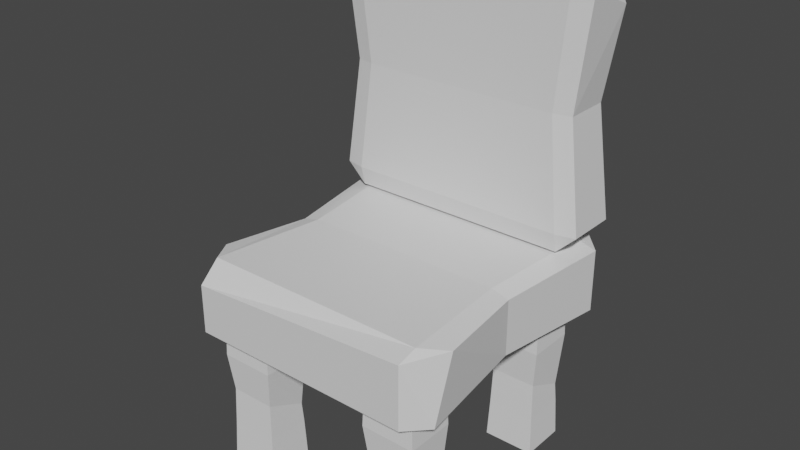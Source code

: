 # Source: chair0.blend  (saved by Blender 3.3.6; exported with 4.5.12 LTS)
import bpy
from mathutils import Matrix  # noqa: F401  (used for matrix-valued properties, if any)

bpy.ops.wm.read_factory_settings(use_empty=True)
scene = bpy.context.scene
scene.name = 'Scene'

# ---- collections
col_collection = bpy.data.collections.new('Collection'); scene.collection.children.link(col_collection)

# ---- materials (node trees are filled in below, after node groups)
mat_material = bpy.data.materials.new('Material')
mat_material.alpha_threshold = 0.0
mat_material.use_transparent_shadow = False
mat_material.roughness = 0.5
mat_material.line_color = (0.0, 0.0, 0.0, 1.0)

# ---- material node trees
mat_material.use_nodes = True; mat_material.node_tree.nodes.clear()
_N = mat_material.node_tree.nodes; _L = mat_material.node_tree.links
n0 = _N.new('ShaderNodeOutputMaterial'); n0.name = 'Material Output'; n0.location = (300, 300)
n1 = _N.new('ShaderNodeBsdfPrincipled'); n1.name = 'Principled BSDF'; n1.location = (10, 300)
n1.distribution = 'GGX'
n1.subsurface_method = 'RANDOM_WALK_SKIN'
n1.inputs[3].default_value = 1.45
n1.inputs[27].default_value = (0.0, 0.0, 0.0, 1.0)
n1.inputs[28].default_value = 1.0
_L.new(n1.outputs[0], n0.inputs[0])
n0.is_active_output = True

# ---- world
world_world = bpy.data.worlds.new('World'); scene.world = world_world
world_world.use_nodes = True; world_world.node_tree.nodes.clear()
_N = world_world.node_tree.nodes; _L = world_world.node_tree.links
n0 = _N.new('ShaderNodeOutputWorld'); n0.name = 'World Output'; n0.location = (300, 300)
n1 = _N.new('ShaderNodeBackground'); n1.name = 'Background'; n1.location = (10, 300)
n1.inputs[0].default_value = (0.05088, 0.05088, 0.05088, 1.0)
_L.new(n1.outputs[0], n0.inputs[0])
n0.is_active_output = True
world_world.color = (0.05088, 0.05088, 0.05088)
world_world.use_sun_shadow = False
world_world.sun_shadow_jitter_overblur = 0.0

# ---- meshes
me_cube = bpy.data.meshes.new('Cube')
me_cube.from_pydata([(-1.0, 0.7454, 1.584), (-0.85, 0.8963, 1.625), (-0.85, 1.052, 1.506), (-0.85, 0.8963, 1.073), (-1.0, 0.8963, 1.114), (-0.85, 1.052, 1.114), (0.85, 1.052, 1.599), (0.85, 0.8963, 1.625), (1.0, 0.8963, 1.584), (0.85, 1.052, 1.114), (1.0, 0.8963, 1.114), (0.85, 0.8963, 1.073), (-1.0, -0.6503, 1.584), (-0.85, -1.019, 1.479), (-0.85, -0.864, 1.625), (-0.85, -1.019, 1.114), (-1.0, -0.864, 1.114), (-0.85, -0.864, 1.073), (0.85, -1.019, 1.584), (1.0, -0.6992, 1.584), (0.85, -0.864, 1.625), (0.85, -0.864, 1.073), (1.0, -0.864, 1.114), (0.85, -1.019, 1.114), (-0.7604, 0.01616, 1.102), (-0.8946, 0.01616, 1.139), (0.7604, 0.01616, 1.596), (0.8946, 0.01616, 1.559), (0.7604, 0.01616, 1.102), (0.8946, 0.01616, 1.139), (-0.7604, 0.01616, 1.596), (-0.8946, 0.01616, 1.559)], [], [(24, 3, 11, 28), (23, 18, 13, 15), (29, 27, 19, 22), (30, 14, 20, 26), (5, 2, 6, 9), (0, 1, 2), (3, 4, 5), (6, 7, 8), (9, 10, 11), (12, 13, 14), (15, 16, 17), (18, 19, 20), (21, 22, 23), (17, 21, 23, 15), (24, 17, 16, 25), (2, 5, 4, 0), (22, 19, 18, 23), (8, 10, 9, 6), (12, 16, 15, 13), (26, 20, 19, 27), (1, 7, 6, 2), (28, 11, 10, 29), (20, 14, 13, 18), (30, 1, 0, 31), (11, 3, 5, 9), (25, 31, 0, 4), (16, 12, 31, 25), (14, 30, 31, 12), (21, 28, 29, 22), (7, 26, 27, 8), (3, 24, 25, 4), (1, 30, 26, 7), (10, 8, 27, 29), (17, 24, 28, 21)])
_uv = me_cube.uv_layers.new(name='UVMap')
_uv.uv.foreach_set('vector', [0.25, 0.5188, 0.3563, 0.5188, 0.3563, 0.7313, 0.25, 0.7313, 0.3938, 0.01875, 0.6063, 0.01875, 0.6063, 0.2313, 0.3938, 0.2313, 0.3938, 0.875, 0.6063, 0.875, 0.6063, 0.9813, 0.3938, 0.9813, 0.75, 0.5188, 0.8563, 0.5188, 0.8563, 0.7313, 0.75, 0.7313, 0.3938, 0.5188, 0.6063, 0.5188, 0.6063, 0.7313, 0.3938, 0.7313, 0.6063, 0.4813, 0.625, 0.4812, 0.6062, 0.5, 0.3563, 0.5188, 0.3563, 0.5, 0.375, 0.5188, 0.6062, 0.75, 0.625, 0.7688, 0.6063, 0.7688, 0.375, 0.7313, 0.3563, 0.75, 0.3563, 0.7313, 0.6062, 0.25, 0.6063, 0.2313, 0.625, 0.2313, 0.125, 0.5188, 0.1437, 0.5, 0.1437, 0.5188, 0.6063, 0.01875, 0.6062, 0.0, 0.625, 0.01875, 0.1438, 0.7313, 0.1437, 0.75, 0.125, 0.7313, 0.1437, 0.5188, 0.1438, 0.7313, 0.125, 0.7313, 0.125, 0.5188, 0.25, 0.5188, 0.1437, 0.5188, 0.1437, 0.5, 0.25, 0.5, 0.6063, 0.5188, 0.3938, 0.5188, 0.3938, 0.4813, 0.6063, 0.4813, 0.3938, 0.0, 0.6062, 0.0, 0.6063, 0.01875, 0.3938, 0.01875, 0.6063, 0.7688, 0.3938, 0.7688, 0.3938, 0.7313, 0.6063, 0.7313, 0.6063, 0.2688, 0.3938, 0.2688, 0.3938, 0.2313, 0.6063, 0.2313, 0.625, 0.875, 0.625, 0.9812, 0.6063, 0.9813, 0.6063, 0.875, 0.6438, 0.5188, 0.6438, 0.7313, 0.6063, 0.7313, 0.6063, 0.5188, 0.25, 0.7313, 0.3563, 0.7313, 0.3563, 0.75, 0.25, 0.75, 0.625, 0.01875, 0.625, 0.2313, 0.6063, 0.2313, 0.6063, 0.01875, 0.625, 0.375, 0.625, 0.4812, 0.6063, 0.4813, 0.6063, 0.375, 0.3563, 0.7313, 0.3563, 0.5188, 0.3938, 0.5188, 0.3938, 0.7313, 0.3938, 0.375, 0.6063, 0.375, 0.6063, 0.4813, 0.3938, 0.4813, 0.3938, 0.2688, 0.6063, 0.2688, 0.6063, 0.375, 0.3938, 0.375, 0.625, 0.2688, 0.625, 0.375, 0.6063, 0.375, 0.6063, 0.2688, 0.1438, 0.7313, 0.25, 0.7313, 0.25, 0.75, 0.1437, 0.75, 0.625, 0.7688, 0.625, 0.875, 0.6063, 0.875, 0.6063, 0.7688, 0.3563, 0.5188, 0.25, 0.5188, 0.25, 0.5, 0.3563, 0.5, 0.6438, 0.5188, 0.75, 0.5188, 0.75, 0.7313, 0.6438, 0.7313, 0.3938, 0.7688, 0.6063, 0.7688, 0.6063, 0.875, 0.3938, 0.875, 0.1437, 0.5188, 0.25, 0.5188, 0.25, 0.7313, 0.1438, 0.7313])
me_cube.materials.append(mat_material)
me_cube.use_mirror_vertex_groups = False
me_cube.update()
me_cube_003 = bpy.data.meshes.new('Cube.003')
me_cube_003.from_pydata([(-0.4175, 0.4882, 0.02), (-0.4175, 0.4882, 1.166), (-0.8015, 0.4882, 0.02), (-0.8015, 0.4882, 1.166), (-0.4175, 0.8302, 0.02), (-0.4175, 0.8302, 1.166), (-0.8015, 0.8302, 0.02), (-0.8015, 0.8302, 1.166), (-0.4297, 0.4991, 0.3066), (-0.4391, 0.5075, 0.5932), (-0.4076, 0.4794, 0.8797), (-0.8114, 0.4794, 0.8797), (-0.7799, 0.5075, 0.5932), (-0.7892, 0.4991, 0.3066), (-0.8114, 0.839, 0.9947), (-0.7799, 0.811, 0.5932), (-0.7892, 0.8193, 0.3066), (-0.4076, 0.839, 0.8797), (-0.4391, 0.811, 0.4526), (-0.4297, 0.8193, 0.3066), (-0.5352, 0.6056, 0.1312), (-0.531, 0.6021, 1.047), (-0.6838, 0.6056, 0.1312), (-0.6885, 0.6023, 1.047), (-0.5352, 0.7129, 0.1312), (-0.5312, 0.7169, 1.047), (-0.6838, 0.7129, 0.1312), (-0.6883, 0.7167, 1.047), (-0.5712, 0.6401, 0.2957), (-0.5793, 0.6497, 0.604), (-0.5486, 0.621, 0.8878), (-0.6693, 0.6199, 0.8894), (-0.6384, 0.6485, 0.6026), (-0.648, 0.6404, 0.2965), (-0.6694, 0.6982, 0.9967), (-0.6386, 0.6697, 0.6013), (-0.6483, 0.6778, 0.2958), (-0.549, 0.6978, 0.8868), (-0.5799, 0.669, 0.4536), (-0.5709, 0.6781, 0.2952)], [], [(10, 1, 3, 11), (11, 3, 7, 14), (14, 7, 5, 17), (17, 5, 1, 10), (2, 6, 4, 0), (7, 3, 1, 5), (4, 19, 8, 0), (19, 18, 9, 8), (18, 17, 10, 9), (6, 16, 19, 4), (16, 15, 18, 19), (15, 14, 17, 18), (2, 13, 16, 6), (13, 12, 15, 16), (12, 11, 14, 15), (0, 8, 13, 2), (8, 9, 12, 13), (9, 10, 11, 12), (30, 31, 23, 21), (31, 34, 27, 23), (34, 37, 25, 27), (37, 30, 21, 25), (22, 20, 24, 26), (27, 25, 21, 23), (24, 20, 28, 39), (39, 28, 29, 38), (38, 29, 30, 37), (26, 24, 39, 36), (36, 39, 38, 35), (35, 38, 37, 34), (22, 26, 36, 33), (33, 36, 35, 32), (32, 35, 34, 31), (20, 22, 33, 28), (28, 33, 32, 29), (29, 32, 31, 30)])
_uv = me_cube_003.uv_layers.new(name='UVMap')
_uv.uv.foreach_set('vector', [0.5625, 0.0, 0.625, 0.0, 0.625, 0.25, 0.5625, 0.25, 0.5625, 0.25, 0.625, 0.25, 0.625, 0.5, 0.5625, 0.5, 0.5625, 0.5, 0.625, 0.5, 0.625, 0.75, 0.5625, 0.75, 0.5625, 0.75, 0.625, 0.75, 0.625, 1.0, 0.5625, 1.0, 0.125, 0.5, 0.375, 0.5, 0.375, 0.75, 0.125, 0.75, 0.625, 0.5, 0.875, 0.5, 0.875, 0.75, 0.625, 0.75, 0.375, 0.75, 0.4375, 0.75, 0.4375, 1.0, 0.375, 1.0, 0.4375, 0.75, 0.5, 0.75, 0.5, 1.0, 0.4375, 1.0, 0.5, 0.75, 0.5625, 0.75, 0.5625, 1.0, 0.5, 1.0, 0.375, 0.5, 0.4375, 0.5, 0.4375, 0.75, 0.375, 0.75, 0.4375, 0.5, 0.5, 0.5, 0.5, 0.75, 0.4375, 0.75, 0.5, 0.5, 0.5625, 0.5, 0.5625, 0.75, 0.5, 0.75, 0.375, 0.25, 0.4375, 0.25, 0.4375, 0.5, 0.375, 0.5, 0.4375, 0.25, 0.5, 0.25, 0.5, 0.5, 0.4375, 0.5, 0.5, 0.25, 0.5625, 0.25, 0.5625, 0.5, 0.5, 0.5, 0.375, 0.0, 0.4375, 0.0, 0.4375, 0.25, 0.375, 0.25, 0.4375, 0.0, 0.5, 0.0, 0.5, 0.25, 0.4375, 0.25, 0.5, 0.0, 0.5625, 0.0, 0.5625, 0.25, 0.5, 0.25, 0.5625, 0.0, 0.5625, 0.25, 0.625, 0.25, 0.625, 0.0, 0.5625, 0.25, 0.5625, 0.5, 0.625, 0.5, 0.625, 0.25, 0.5625, 0.5, 0.5625, 0.75, 0.625, 0.75, 0.625, 0.5, 0.5625, 0.75, 0.5625, 1.0, 0.625, 1.0, 0.625, 0.75, 0.125, 0.5, 0.125, 0.75, 0.375, 0.75, 0.375, 0.5, 0.625, 0.5, 0.625, 0.75, 0.875, 0.75, 0.875, 0.5, 0.375, 0.75, 0.375, 1.0, 0.4375, 1.0, 0.4375, 0.75, 0.4375, 0.75, 0.4375, 1.0, 0.5, 1.0, 0.5, 0.75, 0.5, 0.75, 0.5, 1.0, 0.5625, 1.0, 0.5625, 0.75, 0.375, 0.5, 0.375, 0.75, 0.4375, 0.75, 0.4375, 0.5, 0.4375, 0.5, 0.4375, 0.75, 0.5, 0.75, 0.5, 0.5, 0.5, 0.5, 0.5, 0.75, 0.5625, 0.75, 0.5625, 0.5, 0.375, 0.25, 0.375, 0.5, 0.4375, 0.5, 0.4375, 0.25, 0.4375, 0.25, 0.4375, 0.5, 0.5, 0.5, 0.5, 0.25, 0.5, 0.25, 0.5, 0.5, 0.5625, 0.5, 0.5625, 0.25, 0.375, 0.0, 0.375, 0.25, 0.4375, 0.25, 0.4375, 0.0, 0.4375, 0.0, 0.4375, 0.25, 0.5, 0.25, 0.5, 0.0, 0.5, 0.0, 0.5, 0.25, 0.5625, 0.25, 0.5625, 0.0])
me_cube_003.update()
me_cube_005 = bpy.data.meshes.new('Cube.005')
me_cube_005.from_pydata([(-1.0, 0.9996, 1.926), (-0.85, 1.033, 1.784), (-0.85, 0.9365, 1.639), (-0.85, 0.5865, 1.784), (-1.0, 0.62, 1.784), (-0.85, 0.62, 1.639), (0.85, 1.012, 1.639), (0.85, 1.033, 1.784), (1.0, 0.9996, 1.784), (0.85, 0.62, 1.639), (1.0, 0.62, 1.784), (0.85, 0.5865, 1.784), (-1.0, 0.9996, 3.234), (-0.85, 0.9996, 3.579), (-0.85, 1.033, 3.434), (-0.85, 0.62, 3.579), (-1.0, 0.62, 3.434), (-0.85, 0.5865, 3.434), (0.85, 0.9996, 3.579), (1.0, 0.9996, 3.279), (0.85, 1.033, 3.434), (0.85, 0.5865, 3.434), (1.0, 0.62, 3.434), (0.85, 0.62, 3.579), (-0.7604, 0.61, 2.609), (-0.8946, 0.64, 2.609), (0.7604, 1.01, 2.609), (0.8946, 0.9796, 2.609), (0.7604, 0.61, 2.609), (0.8946, 0.64, 2.609), (-0.7604, 1.01, 2.609), (-0.8946, 0.9796, 2.609)], [], [(24, 3, 11, 28), (23, 18, 13, 15), (29, 27, 19, 22), (30, 14, 20, 26), (5, 2, 6, 9), (0, 1, 2), (3, 4, 5), (6, 7, 8), (9, 10, 11), (12, 13, 14), (15, 16, 17), (18, 19, 20), (21, 22, 23), (17, 21, 23, 15), (24, 17, 16, 25), (2, 5, 4, 0), (22, 19, 18, 23), (8, 10, 9, 6), (12, 16, 15, 13), (26, 20, 19, 27), (1, 7, 6, 2), (28, 11, 10, 29), (20, 14, 13, 18), (30, 1, 0, 31), (11, 3, 5, 9), (25, 31, 0, 4), (16, 12, 31, 25), (14, 30, 31, 12), (21, 28, 29, 22), (7, 26, 27, 8), (3, 24, 25, 4), (1, 30, 26, 7), (10, 8, 27, 29), (17, 24, 28, 21)])
_uv = me_cube_005.uv_layers.new(name='UVMap')
_uv.uv.foreach_set('vector', [0.25, 0.5188, 0.3563, 0.5188, 0.3563, 0.7313, 0.25, 0.7313, 0.3938, 0.01875, 0.6063, 0.01875, 0.6063, 0.2313, 0.3938, 0.2313, 0.3938, 0.875, 0.6063, 0.875, 0.6063, 0.9813, 0.3938, 0.9813, 0.75, 0.5188, 0.8563, 0.5188, 0.8563, 0.7313, 0.75, 0.7313, 0.3938, 0.5188, 0.6063, 0.5188, 0.6063, 0.7313, 0.3938, 0.7313, 0.6063, 0.4813, 0.625, 0.4812, 0.6062, 0.5, 0.3563, 0.5188, 0.3563, 0.5, 0.375, 0.5188, 0.6062, 0.75, 0.625, 0.7688, 0.6063, 0.7688, 0.375, 0.7313, 0.3563, 0.75, 0.3563, 0.7313, 0.6062, 0.25, 0.6063, 0.2313, 0.625, 0.2313, 0.125, 0.5188, 0.1437, 0.5, 0.1437, 0.5188, 0.6063, 0.01875, 0.6062, 0.0, 0.625, 0.01875, 0.1438, 0.7313, 0.1437, 0.75, 0.125, 0.7313, 0.1437, 0.5188, 0.1438, 0.7313, 0.125, 0.7313, 0.125, 0.5188, 0.25, 0.5188, 0.1437, 0.5188, 0.1437, 0.5, 0.25, 0.5, 0.6063, 0.5188, 0.3938, 0.5188, 0.3938, 0.4813, 0.6063, 0.4813, 0.3938, 0.0, 0.6062, 0.0, 0.6063, 0.01875, 0.3938, 0.01875, 0.6063, 0.7688, 0.3938, 0.7688, 0.3938, 0.7313, 0.6063, 0.7313, 0.6063, 0.2688, 0.3938, 0.2688, 0.3938, 0.2313, 0.6063, 0.2313, 0.625, 0.875, 0.625, 0.9812, 0.6063, 0.9813, 0.6063, 0.875, 0.6438, 0.5188, 0.6438, 0.7313, 0.6063, 0.7313, 0.6063, 0.5188, 0.25, 0.7313, 0.3563, 0.7313, 0.3563, 0.75, 0.25, 0.75, 0.625, 0.01875, 0.625, 0.2313, 0.6063, 0.2313, 0.6063, 0.01875, 0.625, 0.375, 0.625, 0.4812, 0.6063, 0.4813, 0.6063, 0.375, 0.3563, 0.7313, 0.3563, 0.5188, 0.3938, 0.5188, 0.3938, 0.7313, 0.3938, 0.375, 0.6063, 0.375, 0.6063, 0.4813, 0.3938, 0.4813, 0.3938, 0.2688, 0.6063, 0.2688, 0.6063, 0.375, 0.3938, 0.375, 0.625, 0.2688, 0.625, 0.375, 0.6063, 0.375, 0.6063, 0.2688, 0.1438, 0.7313, 0.25, 0.7313, 0.25, 0.75, 0.1437, 0.75, 0.625, 0.7688, 0.625, 0.875, 0.6063, 0.875, 0.6063, 0.7688, 0.3563, 0.5188, 0.25, 0.5188, 0.25, 0.5, 0.3563, 0.5, 0.6438, 0.5188, 0.75, 0.5188, 0.75, 0.7313, 0.6438, 0.7313, 0.3938, 0.7688, 0.6063, 0.7688, 0.6063, 0.875, 0.3938, 0.875, 0.1437, 0.5188, 0.25, 0.5188, 0.25, 0.7313, 0.1438, 0.7313])
me_cube_005.materials.append(mat_material)
me_cube_005.use_mirror_vertex_groups = False
me_cube_005.update()
me_cube_008 = bpy.data.meshes.new('Cube.008')
me_cube_008.from_pydata([(0.8353, 0.4882, 0.02), (0.8353, 0.4882, 1.166), (0.4513, 0.4882, 0.02), (0.4513, 0.4882, 1.166), (0.8353, 0.8302, 0.02), (0.8353, 0.8302, 1.166), (0.4513, 0.8302, 0.02), (0.4513, 0.8302, 1.166), (0.823, 0.4991, 0.3066), (0.8137, 0.5075, 0.5932), (0.8452, 0.4794, 0.8797), (0.4414, 0.4794, 0.8797), (0.4728, 0.5075, 0.5932), (0.4635, 0.4991, 0.3066), (0.4414, 0.839, 0.9947), (0.4728, 0.811, 0.5932), (0.4635, 0.8193, 0.3066), (0.8452, 0.839, 0.8797), (0.8137, 0.811, 0.4526), (0.823, 0.8193, 0.3066), (0.7176, 0.6056, 0.1312), (0.7217, 0.6021, 1.047), (0.569, 0.6056, 0.1312), (0.5642, 0.6023, 1.047), (0.7176, 0.7129, 0.1312), (0.7215, 0.7169, 1.047), (0.569, 0.7129, 0.1312), (0.5644, 0.7167, 1.047), (0.6815, 0.6401, 0.2957), (0.6735, 0.6497, 0.604), (0.7041, 0.621, 0.8878), (0.5834, 0.6199, 0.8894), (0.6144, 0.6485, 0.6026), (0.6047, 0.6404, 0.2965), (0.5833, 0.6982, 0.9967), (0.6141, 0.6697, 0.6013), (0.6044, 0.6778, 0.2958), (0.7037, 0.6978, 0.8868), (0.6729, 0.669, 0.4536), (0.6819, 0.6781, 0.2952)], [], [(10, 1, 3, 11), (11, 3, 7, 14), (14, 7, 5, 17), (17, 5, 1, 10), (2, 6, 4, 0), (7, 3, 1, 5), (4, 19, 8, 0), (19, 18, 9, 8), (18, 17, 10, 9), (6, 16, 19, 4), (16, 15, 18, 19), (15, 14, 17, 18), (2, 13, 16, 6), (13, 12, 15, 16), (12, 11, 14, 15), (0, 8, 13, 2), (8, 9, 12, 13), (9, 10, 11, 12), (30, 31, 23, 21), (31, 34, 27, 23), (34, 37, 25, 27), (37, 30, 21, 25), (22, 20, 24, 26), (27, 25, 21, 23), (24, 20, 28, 39), (39, 28, 29, 38), (38, 29, 30, 37), (26, 24, 39, 36), (36, 39, 38, 35), (35, 38, 37, 34), (22, 26, 36, 33), (33, 36, 35, 32), (32, 35, 34, 31), (20, 22, 33, 28), (28, 33, 32, 29), (29, 32, 31, 30)])
_uv = me_cube_008.uv_layers.new(name='UVMap')
_uv.uv.foreach_set('vector', [0.5625, 0.0, 0.625, 0.0, 0.625, 0.25, 0.5625, 0.25, 0.5625, 0.25, 0.625, 0.25, 0.625, 0.5, 0.5625, 0.5, 0.5625, 0.5, 0.625, 0.5, 0.625, 0.75, 0.5625, 0.75, 0.5625, 0.75, 0.625, 0.75, 0.625, 1.0, 0.5625, 1.0, 0.125, 0.5, 0.375, 0.5, 0.375, 0.75, 0.125, 0.75, 0.625, 0.5, 0.875, 0.5, 0.875, 0.75, 0.625, 0.75, 0.375, 0.75, 0.4375, 0.75, 0.4375, 1.0, 0.375, 1.0, 0.4375, 0.75, 0.5, 0.75, 0.5, 1.0, 0.4375, 1.0, 0.5, 0.75, 0.5625, 0.75, 0.5625, 1.0, 0.5, 1.0, 0.375, 0.5, 0.4375, 0.5, 0.4375, 0.75, 0.375, 0.75, 0.4375, 0.5, 0.5, 0.5, 0.5, 0.75, 0.4375, 0.75, 0.5, 0.5, 0.5625, 0.5, 0.5625, 0.75, 0.5, 0.75, 0.375, 0.25, 0.4375, 0.25, 0.4375, 0.5, 0.375, 0.5, 0.4375, 0.25, 0.5, 0.25, 0.5, 0.5, 0.4375, 0.5, 0.5, 0.25, 0.5625, 0.25, 0.5625, 0.5, 0.5, 0.5, 0.375, 0.0, 0.4375, 0.0, 0.4375, 0.25, 0.375, 0.25, 0.4375, 0.0, 0.5, 0.0, 0.5, 0.25, 0.4375, 0.25, 0.5, 0.0, 0.5625, 0.0, 0.5625, 0.25, 0.5, 0.25, 0.5625, 0.0, 0.5625, 0.25, 0.625, 0.25, 0.625, 0.0, 0.5625, 0.25, 0.5625, 0.5, 0.625, 0.5, 0.625, 0.25, 0.5625, 0.5, 0.5625, 0.75, 0.625, 0.75, 0.625, 0.5, 0.5625, 0.75, 0.5625, 1.0, 0.625, 1.0, 0.625, 0.75, 0.125, 0.5, 0.125, 0.75, 0.375, 0.75, 0.375, 0.5, 0.625, 0.5, 0.625, 0.75, 0.875, 0.75, 0.875, 0.5, 0.375, 0.75, 0.375, 1.0, 0.4375, 1.0, 0.4375, 0.75, 0.4375, 0.75, 0.4375, 1.0, 0.5, 1.0, 0.5, 0.75, 0.5, 0.75, 0.5, 1.0, 0.5625, 1.0, 0.5625, 0.75, 0.375, 0.5, 0.375, 0.75, 0.4375, 0.75, 0.4375, 0.5, 0.4375, 0.5, 0.4375, 0.75, 0.5, 0.75, 0.5, 0.5, 0.5, 0.5, 0.5, 0.75, 0.5625, 0.75, 0.5625, 0.5, 0.375, 0.25, 0.375, 0.5, 0.4375, 0.5, 0.4375, 0.25, 0.4375, 0.25, 0.4375, 0.5, 0.5, 0.5, 0.5, 0.25, 0.5, 0.25, 0.5, 0.5, 0.5625, 0.5, 0.5625, 0.25, 0.375, 0.0, 0.375, 0.25, 0.4375, 0.25, 0.4375, 0.0, 0.4375, 0.0, 0.4375, 0.25, 0.5, 0.25, 0.5, 0.0, 0.5, 0.0, 0.5, 0.25, 0.5625, 0.25, 0.5625, 0.0])
me_cube_008.update()
me_cube_009 = bpy.data.meshes.new('Cube.009')
me_cube_009.from_pydata([(-0.4175, -0.8736, 0.02), (-0.4175, -0.8736, 1.166), (-0.8015, -0.8736, 0.02), (-0.8015, -0.8736, 1.166), (-0.4175, -0.5316, 0.02), (-0.4175, -0.5316, 1.166), (-0.8015, -0.5316, 0.02), (-0.8015, -0.5316, 1.166), (-0.4297, -0.8627, 0.3066), (-0.4391, -0.8544, 0.5932), (-0.4076, -0.8824, 0.8797), (-0.8114, -0.8824, 0.8797), (-0.7799, -0.8544, 0.5932), (-0.7892, -0.8627, 0.3066), (-0.8114, -0.5228, 0.9947), (-0.7799, -0.5508, 0.5932), (-0.7892, -0.5425, 0.3066), (-0.4076, -0.5228, 0.8797), (-0.4391, -0.5508, 0.4526), (-0.4297, -0.5425, 0.3066), (-0.5352, -0.7562, 0.1312), (-0.531, -0.7597, 1.047), (-0.6838, -0.7562, 0.1312), (-0.6885, -0.7595, 1.047), (-0.5352, -0.649, 0.1312), (-0.5312, -0.6449, 1.047), (-0.6838, -0.649, 0.1312), (-0.6883, -0.6451, 1.047), (-0.5712, -0.7218, 0.2957), (-0.5793, -0.7121, 0.604), (-0.5486, -0.7408, 0.8878), (-0.6693, -0.7419, 0.8894), (-0.6384, -0.7133, 0.6026), (-0.648, -0.7214, 0.2965), (-0.6694, -0.6636, 0.9967), (-0.6386, -0.6922, 0.6013), (-0.6483, -0.684, 0.2958), (-0.549, -0.664, 0.8868), (-0.5799, -0.6929, 0.4536), (-0.5709, -0.6837, 0.2952)], [], [(10, 1, 3, 11), (11, 3, 7, 14), (14, 7, 5, 17), (17, 5, 1, 10), (2, 6, 4, 0), (7, 3, 1, 5), (4, 19, 8, 0), (19, 18, 9, 8), (18, 17, 10, 9), (6, 16, 19, 4), (16, 15, 18, 19), (15, 14, 17, 18), (2, 13, 16, 6), (13, 12, 15, 16), (12, 11, 14, 15), (0, 8, 13, 2), (8, 9, 12, 13), (9, 10, 11, 12), (30, 31, 23, 21), (31, 34, 27, 23), (34, 37, 25, 27), (37, 30, 21, 25), (22, 20, 24, 26), (27, 25, 21, 23), (24, 20, 28, 39), (39, 28, 29, 38), (38, 29, 30, 37), (26, 24, 39, 36), (36, 39, 38, 35), (35, 38, 37, 34), (22, 26, 36, 33), (33, 36, 35, 32), (32, 35, 34, 31), (20, 22, 33, 28), (28, 33, 32, 29), (29, 32, 31, 30)])
_uv = me_cube_009.uv_layers.new(name='UVMap')
_uv.uv.foreach_set('vector', [0.5625, 0.0, 0.625, 0.0, 0.625, 0.25, 0.5625, 0.25, 0.5625, 0.25, 0.625, 0.25, 0.625, 0.5, 0.5625, 0.5, 0.5625, 0.5, 0.625, 0.5, 0.625, 0.75, 0.5625, 0.75, 0.5625, 0.75, 0.625, 0.75, 0.625, 1.0, 0.5625, 1.0, 0.125, 0.5, 0.375, 0.5, 0.375, 0.75, 0.125, 0.75, 0.625, 0.5, 0.875, 0.5, 0.875, 0.75, 0.625, 0.75, 0.375, 0.75, 0.4375, 0.75, 0.4375, 1.0, 0.375, 1.0, 0.4375, 0.75, 0.5, 0.75, 0.5, 1.0, 0.4375, 1.0, 0.5, 0.75, 0.5625, 0.75, 0.5625, 1.0, 0.5, 1.0, 0.375, 0.5, 0.4375, 0.5, 0.4375, 0.75, 0.375, 0.75, 0.4375, 0.5, 0.5, 0.5, 0.5, 0.75, 0.4375, 0.75, 0.5, 0.5, 0.5625, 0.5, 0.5625, 0.75, 0.5, 0.75, 0.375, 0.25, 0.4375, 0.25, 0.4375, 0.5, 0.375, 0.5, 0.4375, 0.25, 0.5, 0.25, 0.5, 0.5, 0.4375, 0.5, 0.5, 0.25, 0.5625, 0.25, 0.5625, 0.5, 0.5, 0.5, 0.375, 0.0, 0.4375, 0.0, 0.4375, 0.25, 0.375, 0.25, 0.4375, 0.0, 0.5, 0.0, 0.5, 0.25, 0.4375, 0.25, 0.5, 0.0, 0.5625, 0.0, 0.5625, 0.25, 0.5, 0.25, 0.5625, 0.0, 0.5625, 0.25, 0.625, 0.25, 0.625, 0.0, 0.5625, 0.25, 0.5625, 0.5, 0.625, 0.5, 0.625, 0.25, 0.5625, 0.5, 0.5625, 0.75, 0.625, 0.75, 0.625, 0.5, 0.5625, 0.75, 0.5625, 1.0, 0.625, 1.0, 0.625, 0.75, 0.125, 0.5, 0.125, 0.75, 0.375, 0.75, 0.375, 0.5, 0.625, 0.5, 0.625, 0.75, 0.875, 0.75, 0.875, 0.5, 0.375, 0.75, 0.375, 1.0, 0.4375, 1.0, 0.4375, 0.75, 0.4375, 0.75, 0.4375, 1.0, 0.5, 1.0, 0.5, 0.75, 0.5, 0.75, 0.5, 1.0, 0.5625, 1.0, 0.5625, 0.75, 0.375, 0.5, 0.375, 0.75, 0.4375, 0.75, 0.4375, 0.5, 0.4375, 0.5, 0.4375, 0.75, 0.5, 0.75, 0.5, 0.5, 0.5, 0.5, 0.5, 0.75, 0.5625, 0.75, 0.5625, 0.5, 0.375, 0.25, 0.375, 0.5, 0.4375, 0.5, 0.4375, 0.25, 0.4375, 0.25, 0.4375, 0.5, 0.5, 0.5, 0.5, 0.25, 0.5, 0.25, 0.5, 0.5, 0.5625, 0.5, 0.5625, 0.25, 0.375, 0.0, 0.375, 0.25, 0.4375, 0.25, 0.4375, 0.0, 0.4375, 0.0, 0.4375, 0.25, 0.5, 0.25, 0.5, 0.0, 0.5, 0.0, 0.5, 0.25, 0.5625, 0.25, 0.5625, 0.0])
me_cube_009.update()
me_cube_010 = bpy.data.meshes.new('Cube.010')
me_cube_010.from_pydata([(0.8353, -0.8736, 0.02), (0.8353, -0.8736, 1.166), (0.4513, -0.8736, 0.02), (0.4513, -0.8736, 1.166), (0.8353, -0.5316, 0.02), (0.8353, -0.5316, 1.166), (0.4513, -0.5316, 0.02), (0.4513, -0.5316, 1.166), (0.823, -0.8627, 0.3066), (0.8137, -0.8544, 0.5932), (0.8452, -0.8824, 0.8797), (0.4414, -0.8824, 0.8797), (0.4728, -0.8544, 0.5932), (0.4635, -0.8627, 0.3066), (0.4414, -0.5228, 0.9947), (0.4728, -0.5508, 0.5932), (0.4635, -0.5425, 0.3066), (0.8452, -0.5228, 0.8797), (0.8137, -0.5508, 0.4526), (0.823, -0.5425, 0.3066), (0.7176, -0.7562, 0.1312), (0.7217, -0.7597, 1.047), (0.569, -0.7562, 0.1312), (0.5642, -0.7595, 1.047), (0.7176, -0.649, 0.1312), (0.7215, -0.6449, 1.047), (0.569, -0.649, 0.1312), (0.5644, -0.6451, 1.047), (0.6815, -0.7218, 0.2957), (0.6735, -0.7121, 0.604), (0.7041, -0.7408, 0.8878), (0.5834, -0.7419, 0.8894), (0.6144, -0.7133, 0.6026), (0.6047, -0.7214, 0.2965), (0.5833, -0.6636, 0.9967), (0.6141, -0.6922, 0.6013), (0.6044, -0.684, 0.2958), (0.7037, -0.664, 0.8868), (0.6729, -0.6929, 0.4536), (0.6819, -0.6837, 0.2952)], [], [(10, 1, 3, 11), (11, 3, 7, 14), (14, 7, 5, 17), (17, 5, 1, 10), (2, 6, 4, 0), (7, 3, 1, 5), (4, 19, 8, 0), (19, 18, 9, 8), (18, 17, 10, 9), (6, 16, 19, 4), (16, 15, 18, 19), (15, 14, 17, 18), (2, 13, 16, 6), (13, 12, 15, 16), (12, 11, 14, 15), (0, 8, 13, 2), (8, 9, 12, 13), (9, 10, 11, 12), (30, 31, 23, 21), (31, 34, 27, 23), (34, 37, 25, 27), (37, 30, 21, 25), (22, 20, 24, 26), (27, 25, 21, 23), (24, 20, 28, 39), (39, 28, 29, 38), (38, 29, 30, 37), (26, 24, 39, 36), (36, 39, 38, 35), (35, 38, 37, 34), (22, 26, 36, 33), (33, 36, 35, 32), (32, 35, 34, 31), (20, 22, 33, 28), (28, 33, 32, 29), (29, 32, 31, 30)])
_uv = me_cube_010.uv_layers.new(name='UVMap')
_uv.uv.foreach_set('vector', [0.5625, 0.0, 0.625, 0.0, 0.625, 0.25, 0.5625, 0.25, 0.5625, 0.25, 0.625, 0.25, 0.625, 0.5, 0.5625, 0.5, 0.5625, 0.5, 0.625, 0.5, 0.625, 0.75, 0.5625, 0.75, 0.5625, 0.75, 0.625, 0.75, 0.625, 1.0, 0.5625, 1.0, 0.125, 0.5, 0.375, 0.5, 0.375, 0.75, 0.125, 0.75, 0.625, 0.5, 0.875, 0.5, 0.875, 0.75, 0.625, 0.75, 0.375, 0.75, 0.4375, 0.75, 0.4375, 1.0, 0.375, 1.0, 0.4375, 0.75, 0.5, 0.75, 0.5, 1.0, 0.4375, 1.0, 0.5, 0.75, 0.5625, 0.75, 0.5625, 1.0, 0.5, 1.0, 0.375, 0.5, 0.4375, 0.5, 0.4375, 0.75, 0.375, 0.75, 0.4375, 0.5, 0.5, 0.5, 0.5, 0.75, 0.4375, 0.75, 0.5, 0.5, 0.5625, 0.5, 0.5625, 0.75, 0.5, 0.75, 0.375, 0.25, 0.4375, 0.25, 0.4375, 0.5, 0.375, 0.5, 0.4375, 0.25, 0.5, 0.25, 0.5, 0.5, 0.4375, 0.5, 0.5, 0.25, 0.5625, 0.25, 0.5625, 0.5, 0.5, 0.5, 0.375, 0.0, 0.4375, 0.0, 0.4375, 0.25, 0.375, 0.25, 0.4375, 0.0, 0.5, 0.0, 0.5, 0.25, 0.4375, 0.25, 0.5, 0.0, 0.5625, 0.0, 0.5625, 0.25, 0.5, 0.25, 0.5625, 0.0, 0.5625, 0.25, 0.625, 0.25, 0.625, 0.0, 0.5625, 0.25, 0.5625, 0.5, 0.625, 0.5, 0.625, 0.25, 0.5625, 0.5, 0.5625, 0.75, 0.625, 0.75, 0.625, 0.5, 0.5625, 0.75, 0.5625, 1.0, 0.625, 1.0, 0.625, 0.75, 0.125, 0.5, 0.125, 0.75, 0.375, 0.75, 0.375, 0.5, 0.625, 0.5, 0.625, 0.75, 0.875, 0.75, 0.875, 0.5, 0.375, 0.75, 0.375, 1.0, 0.4375, 1.0, 0.4375, 0.75, 0.4375, 0.75, 0.4375, 1.0, 0.5, 1.0, 0.5, 0.75, 0.5, 0.75, 0.5, 1.0, 0.5625, 1.0, 0.5625, 0.75, 0.375, 0.5, 0.375, 0.75, 0.4375, 0.75, 0.4375, 0.5, 0.4375, 0.5, 0.4375, 0.75, 0.5, 0.75, 0.5, 0.5, 0.5, 0.5, 0.5, 0.75, 0.5625, 0.75, 0.5625, 0.5, 0.375, 0.25, 0.375, 0.5, 0.4375, 0.5, 0.4375, 0.25, 0.4375, 0.25, 0.4375, 0.5, 0.5, 0.5, 0.5, 0.25, 0.5, 0.25, 0.5, 0.5, 0.5625, 0.5, 0.5625, 0.25, 0.375, 0.0, 0.375, 0.25, 0.4375, 0.25, 0.4375, 0.0, 0.4375, 0.0, 0.4375, 0.25, 0.5, 0.25, 0.5, 0.0, 0.5, 0.0, 0.5, 0.25, 0.5625, 0.25, 0.5625, 0.0])
me_cube_010.update()

# ---- objects
ob_cube = bpy.data.objects.new('Cube', me_cube)
ob_cube_003 = bpy.data.objects.new('Cube.003', me_cube_003)
ob_cube_005 = bpy.data.objects.new('Cube.005', me_cube_005)
ob_cube_001 = bpy.data.objects.new('Cube.001', me_cube_008)
ob_cube_002 = bpy.data.objects.new('Cube.002', me_cube_009)
ob_cube_004 = bpy.data.objects.new('Cube.004', me_cube_010)

# ---- transforms, parenting, visibility, modifiers, constraints
ob_cube.location = (0.0, 0.0, 0.0)
ob_cube.lock_rotations_4d = False
ob_cube.empty_display_type = 'ARROWS'
ob_cube.lineart.crease_threshold = 0.0
ob_cube_003.location = (0.0, 0.0, 0.0)
ob_cube_005.location = (0.0, 0.0, 0.0)
ob_cube_005.lock_rotations_4d = False
ob_cube_005.empty_display_type = 'ARROWS'
ob_cube_005.lineart.crease_threshold = 0.0
ob_cube_001.location = (0.0, 0.0, 0.0)
ob_cube_002.location = (0.0, 0.0, 0.0)
ob_cube_004.location = (0.0, 0.0, 0.0)

# ---- collection membership
col_collection.objects.link(ob_cube)
col_collection.objects.link(ob_cube_003)
col_collection.objects.link(ob_cube_005)
col_collection.objects.link(ob_cube_001)
col_collection.objects.link(ob_cube_002)
col_collection.objects.link(ob_cube_004)

# ---- scene / render settings (as saved in the file)
scene.frame_start = 1; scene.frame_end = 250; scene.frame_set(1)
scene.render.engine = 'BLENDER_EEVEE_NEXT'
scene.cycles.sampling_pattern = 'TABULATED_SOBOL'
scene.cycles.use_light_tree = False
scene.view_settings.view_transform = 'Filmic'
bpy.context.view_layer.update()

# ---- added for rendering (the .blend has no active camera and no usable light): camera, sun
cam_auto = bpy.data.cameras.new('AutoCamera')
cam_auto.lens = 50.0
cam_auto.sensor_width = 36.0
cam_auto.clip_end = 1000.0
ob_auto_camera = bpy.data.objects.new('AutoCamera', cam_auto)
scene.collection.objects.link(ob_auto_camera)
ob_auto_camera.location = (4.2357, -5.06668, 5.18828)
ob_auto_camera.rotation_euler = (1.09748, -7.21219e-08, 0.694738)
scene.camera = ob_auto_camera
light_auto_sun = bpy.data.lights.new('AutoSun', 'SUN')
light_auto_sun.energy = 3.0
light_auto_sun.angle = 0.0523599
ob_auto_sun = bpy.data.objects.new('AutoSun', light_auto_sun)
scene.collection.objects.link(ob_auto_sun)
ob_auto_sun.rotation_euler = (0.872665, 0.174533, 0.523599)
bpy.context.view_layer.update()
